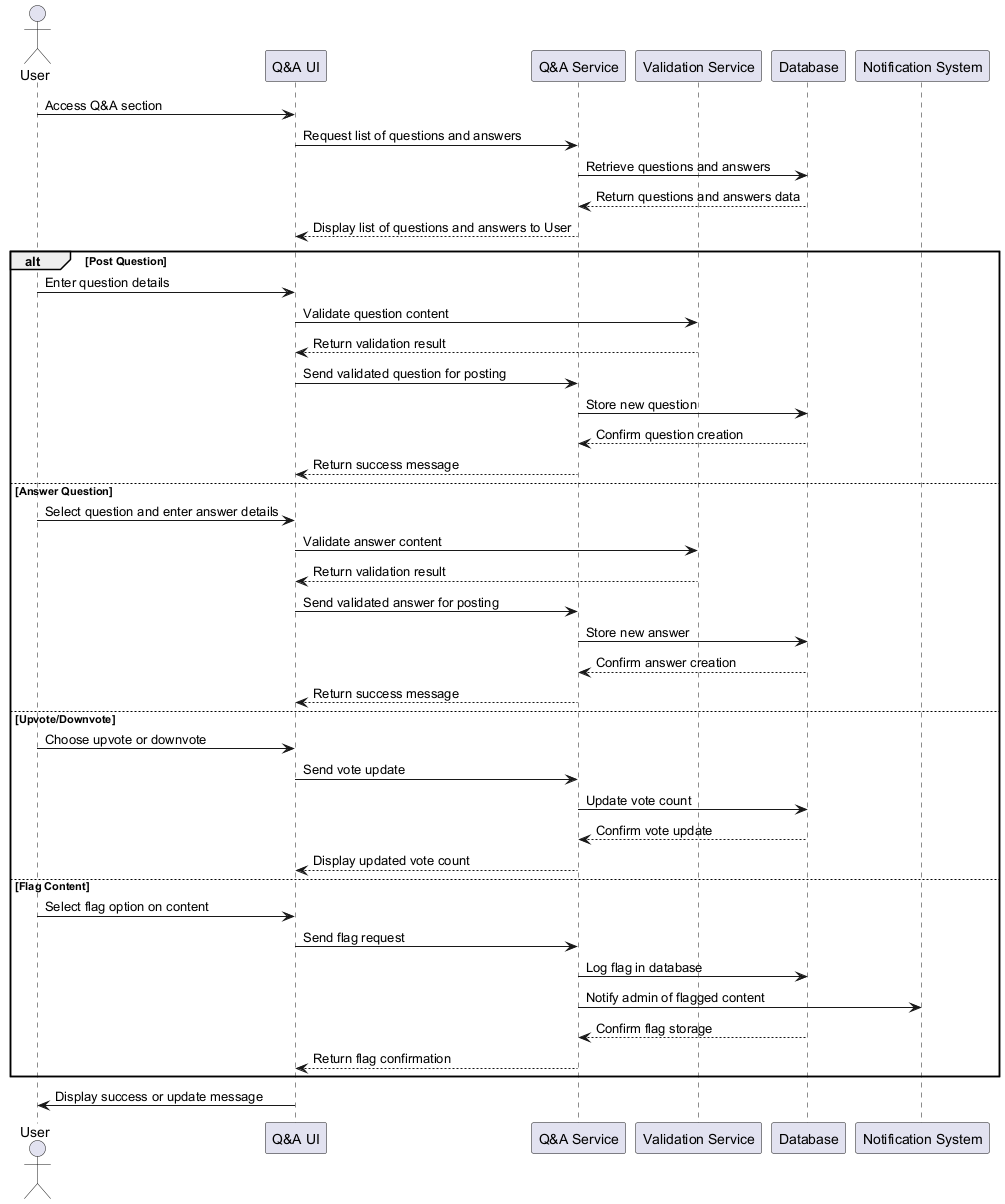

The diagram above was rendered by PlantUML. Its source (embedded in the PNG):
@startuml qa-participation-sequence-diagram

actor User
participant "Q&A UI" as QandAUI
participant "Q&A Service" as QandAService
participant "Validation Service" as ValidationService
participant "Database" as DB
participant "Notification System" as NotificationService

User -> QandAUI: Access Q&A section
QandAUI -> QandAService: Request list of questions and answers
QandAService -> DB: Retrieve questions and answers
DB --> QandAService: Return questions and answers data
QandAService --> QandAUI: Display list of questions and answers to User

alt Post Question
    User -> QandAUI: Enter question details
    QandAUI -> ValidationService: Validate question content
    ValidationService --> QandAUI: Return validation result
    QandAUI -> QandAService: Send validated question for posting
    QandAService -> DB: Store new question
    DB --> QandAService: Confirm question creation
    QandAService --> QandAUI: Return success message
else Answer Question
    User -> QandAUI: Select question and enter answer details
    QandAUI -> ValidationService: Validate answer content
    ValidationService --> QandAUI: Return validation result
    QandAUI -> QandAService: Send validated answer for posting
    QandAService -> DB: Store new answer
    DB --> QandAService: Confirm answer creation
    QandAService --> QandAUI: Return success message
else Upvote/Downvote
    User -> QandAUI: Choose upvote or downvote
    QandAUI -> QandAService: Send vote update
    QandAService -> DB: Update vote count
    DB --> QandAService: Confirm vote update
    QandAService --> QandAUI: Display updated vote count
else Flag Content
    User -> QandAUI: Select flag option on content
    QandAUI -> QandAService: Send flag request
    QandAService -> DB: Log flag in database
    QandAService -> NotificationService: Notify admin of flagged content
    DB --> QandAService: Confirm flag storage
    QandAService --> QandAUI: Return flag confirmation
end

QandAUI -> User: Display success or update message
@enduml